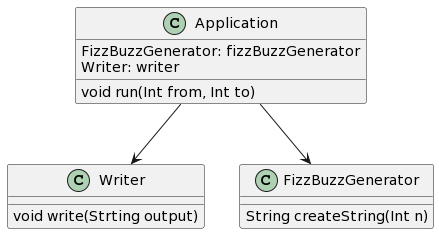

The diagram above was rendered by PlantUML. Its source (embedded in the PNG):
@startuml
class Application {
  FizzBuzzGenerator: fizzBuzzGenerator
  Writer: writer
  void run(Int from, Int to)
}

class Writer {
  void write(Strting output)
}

class FizzBuzzGenerator {
  String createString(Int n)
}

Application-->Writer
Application-->FizzBuzzGenerator
@enduml